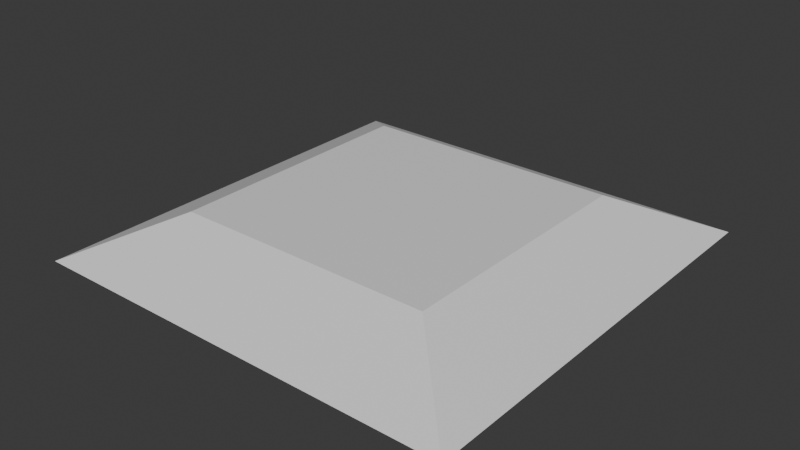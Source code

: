 # Source: Button.blend  (saved by Blender 4.0.36; exported with 4.5.12 LTS)
import bpy
from mathutils import Matrix  # noqa: F401  (used for matrix-valued properties, if any)

bpy.ops.wm.read_factory_settings(use_empty=True)
scene = bpy.context.scene
scene.name = 'Scene'

# ---- collections
col_collection = bpy.data.collections.new('Collection'); scene.collection.children.link(col_collection)

# ---- materials (node trees are filled in below, after node groups)
mat_material = bpy.data.materials.new('Material')
mat_material.alpha_threshold = 0.0
mat_material.use_transparent_shadow = False
mat_material.roughness = 0.5
mat_material.line_color = (0.0, 0.0, 0.0, 1.0)

# ---- material node trees
mat_material.use_nodes = True; mat_material.node_tree.nodes.clear()
_N = mat_material.node_tree.nodes; _L = mat_material.node_tree.links
n0 = _N.new('ShaderNodeOutputMaterial'); n0.name = 'Material Output'; n0.location = (300, 300)
n1 = _N.new('ShaderNodeBsdfPrincipled'); n1.name = 'Principled BSDF'; n1.location = (10, 300)
n1.inputs[3].default_value = 1.45
_L.new(n1.outputs[0], n0.inputs[0])
n0.is_active_output = True

# ---- world
world_world = bpy.data.worlds.new('World'); scene.world = world_world
world_world.use_nodes = True; world_world.node_tree.nodes.clear()
_N = world_world.node_tree.nodes; _L = world_world.node_tree.links
n0 = _N.new('ShaderNodeOutputWorld'); n0.name = 'World Output'; n0.location = (300, 300)
n1 = _N.new('ShaderNodeBackground'); n1.name = 'Background'; n1.location = (10, 300)
n1.inputs[0].default_value = (0.05088, 0.05088, 0.05088, 1.0)
_L.new(n1.outputs[0], n0.inputs[0])
n0.is_active_output = True
world_world.color = (0.05088, 0.05088, 0.05088)
world_world.use_sun_shadow = False
world_world.sun_shadow_jitter_overblur = 0.0

# ---- meshes
me_cube = bpy.data.meshes.new('Cube')
me_cube.from_pydata([(0.3, 0.3, 0.1), (0.5, 0.5, 0.0), (0.3, -0.3, 0.1), (0.5, -0.5, 0.0), (-0.3, 0.3, 0.1), (-0.5, 0.5, 0.0), (-0.3, -0.3, 0.1), (-0.5, -0.5, 0.0)], [], [(0, 4, 6, 2), (3, 2, 6, 7), (7, 6, 4, 5), (5, 1, 3, 7), (1, 0, 2, 3), (5, 4, 0, 1)])
_uv = me_cube.uv_layers.new(name='UVMap')
_uv.uv.foreach_set('vector', [0.625, 0.5, 0.875, 0.5, 0.875, 0.75, 0.625, 0.75, 0.375, 0.75, 0.625, 0.75, 0.625, 1.0, 0.375, 1.0, 0.375, 0.0, 0.625, 0.0, 0.625, 0.25, 0.375, 0.25, 0.125, 0.5, 0.375, 0.5, 0.375, 0.75, 0.125, 0.75, 0.375, 0.5, 0.625, 0.5, 0.625, 0.75, 0.375, 0.75, 0.375, 0.25, 0.625, 0.25, 0.625, 0.5, 0.375, 0.5])
me_cube.materials.append(mat_material)
me_cube.use_mirror_vertex_groups = False
me_cube.update()

# ---- objects
ob_cube = bpy.data.objects.new('Cube', me_cube)

# ---- transforms, parenting, visibility, modifiers, constraints
ob_cube.location = (0.0, 0.0, 0.0)
ob_cube.lock_rotations_4d = False
ob_cube.empty_display_type = 'ARROWS'
ob_cube.lineart.crease_threshold = 0.0

# ---- collection membership
col_collection.objects.link(ob_cube)

# ---- scene / render settings (as saved in the file)
scene.frame_start = 1; scene.frame_end = 250; scene.frame_set(1)
scene.render.engine = 'BLENDER_EEVEE_NEXT'
scene.cycles.sampling_pattern = 'TABULATED_SOBOL'
bpy.context.view_layer.update()

# ---- added for rendering (the .blend has no active camera and no usable light): camera, sun
cam_auto = bpy.data.cameras.new('AutoCamera')
cam_auto.lens = 50.0
cam_auto.sensor_width = 36.0
cam_auto.clip_end = 1000.0
ob_auto_camera = bpy.data.objects.new('AutoCamera', cam_auto)
scene.collection.objects.link(ob_auto_camera)
ob_auto_camera.location = (1.31173, -1.57408, 1.09939)
ob_auto_camera.rotation_euler = (1.09748, -7.21219e-08, 0.694738)
scene.camera = ob_auto_camera
light_auto_sun = bpy.data.lights.new('AutoSun', 'SUN')
light_auto_sun.energy = 3.0
light_auto_sun.angle = 0.0523599
ob_auto_sun = bpy.data.objects.new('AutoSun', light_auto_sun)
scene.collection.objects.link(ob_auto_sun)
ob_auto_sun.rotation_euler = (0.872665, 0.174533, 0.523599)
bpy.context.view_layer.update()
